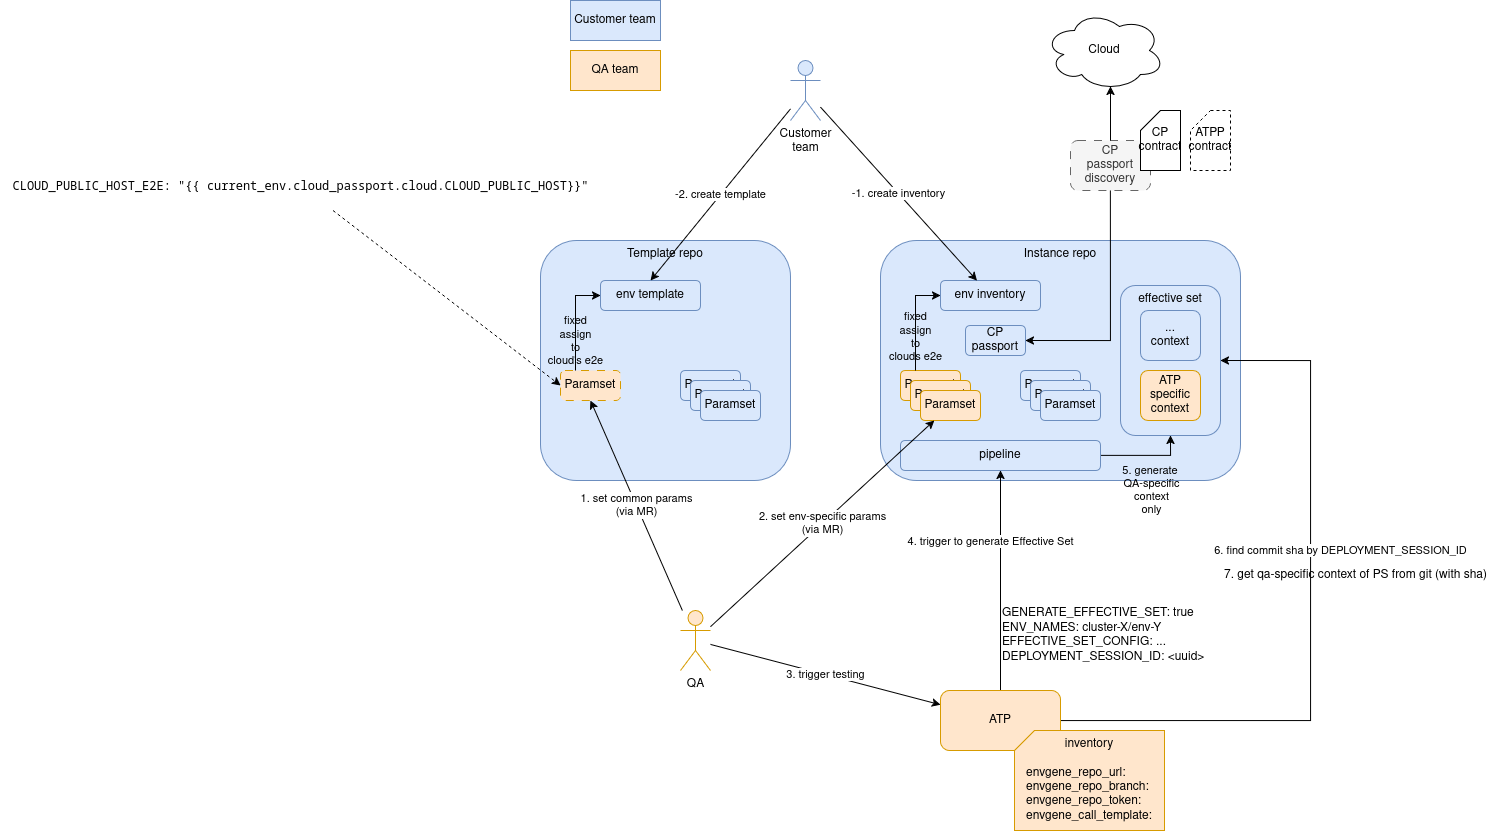

The diagram above was exported from draw.io. Its source (the exported page's mxGraphModel, read from the mxfile embedded in the PNG):
<mxGraphModel dx="2161" dy="1891" grid="1" gridSize="10" guides="1" tooltips="1" connect="1" arrows="1" fold="1" page="1" pageScale="1" pageWidth="850" pageHeight="1100" math="0" shadow="0">
  <root>
    <mxCell id="XtCXLX9mUpHzt5oV0klk-0" />
    <mxCell id="XtCXLX9mUpHzt5oV0klk-1" parent="XtCXLX9mUpHzt5oV0klk-0" />
    <mxCell id="9rT2j3VGEWRZw7p45El8-0" value="Instance repo" style="rounded=1;whiteSpace=wrap;html=1;verticalAlign=top;fillColor=#dae8fc;strokeColor=#6c8ebf;" vertex="1" parent="XtCXLX9mUpHzt5oV0klk-1">
      <mxGeometry x="380" y="40" width="360" height="240" as="geometry" />
    </mxCell>
    <mxCell id="9rT2j3VGEWRZw7p45El8-1" value="Template repo" style="rounded=1;whiteSpace=wrap;html=1;verticalAlign=top;fillColor=#dae8fc;strokeColor=#6c8ebf;" vertex="1" parent="XtCXLX9mUpHzt5oV0klk-1">
      <mxGeometry x="40" y="40" width="250" height="240" as="geometry" />
    </mxCell>
    <mxCell id="9rT2j3VGEWRZw7p45El8-2" value="Customer team" style="rounded=0;whiteSpace=wrap;html=1;fillColor=#dae8fc;strokeColor=#6c8ebf;" vertex="1" parent="XtCXLX9mUpHzt5oV0klk-1">
      <mxGeometry x="70" y="-200" width="90" height="40" as="geometry" />
    </mxCell>
    <mxCell id="9rT2j3VGEWRZw7p45El8-3" value="QA team" style="rounded=0;whiteSpace=wrap;html=1;fillColor=#ffe6cc;strokeColor=#d79b00;" vertex="1" parent="XtCXLX9mUpHzt5oV0klk-1">
      <mxGeometry x="70" y="-150" width="90" height="40" as="geometry" />
    </mxCell>
    <mxCell id="9rT2j3VGEWRZw7p45El8-4" value="env template" style="rounded=1;whiteSpace=wrap;html=1;fillColor=#dae8fc;strokeColor=#6c8ebf;" vertex="1" parent="XtCXLX9mUpHzt5oV0klk-1">
      <mxGeometry x="100" y="80" width="100" height="30" as="geometry" />
    </mxCell>
    <mxCell id="9rT2j3VGEWRZw7p45El8-5" value="Paramset" style="rounded=1;whiteSpace=wrap;html=1;fillColor=#ffe6cc;strokeColor=#d79b00;dashed=1;dashPattern=8 8;" vertex="1" parent="XtCXLX9mUpHzt5oV0klk-1">
      <mxGeometry x="60" y="170" width="60" height="30" as="geometry" />
    </mxCell>
    <mxCell id="9rT2j3VGEWRZw7p45El8-6" value="&lt;div&gt;&lt;br&gt;&lt;/div&gt;&lt;div&gt;fixed&lt;/div&gt;&lt;div&gt;assign&lt;/div&gt;&lt;div&gt;to&lt;/div&gt;&lt;div&gt;cloud's e2e&lt;/div&gt;" style="edgeStyle=orthogonalEdgeStyle;rounded=0;orthogonalLoop=1;jettySize=auto;html=1;exitX=0.25;exitY=0;exitDx=0;exitDy=0;entryX=0;entryY=0.5;entryDx=0;entryDy=0;fontColor=default;labelBackgroundColor=none;" edge="1" parent="XtCXLX9mUpHzt5oV0klk-1" source="9rT2j3VGEWRZw7p45El8-5" target="9rT2j3VGEWRZw7p45El8-4">
      <mxGeometry x="-0.2725" relative="1" as="geometry">
        <mxPoint as="offset" />
      </mxGeometry>
    </mxCell>
    <mxCell id="9rT2j3VGEWRZw7p45El8-7" value="Paramset" style="rounded=1;whiteSpace=wrap;html=1;fillColor=#dae8fc;strokeColor=#6c8ebf;" vertex="1" parent="XtCXLX9mUpHzt5oV0klk-1">
      <mxGeometry x="180" y="170" width="60" height="30" as="geometry" />
    </mxCell>
    <mxCell id="9rT2j3VGEWRZw7p45El8-8" value="Paramset" style="rounded=1;whiteSpace=wrap;html=1;fillColor=#dae8fc;strokeColor=#6c8ebf;" vertex="1" parent="XtCXLX9mUpHzt5oV0klk-1">
      <mxGeometry x="190" y="180" width="60" height="30" as="geometry" />
    </mxCell>
    <mxCell id="9rT2j3VGEWRZw7p45El8-9" value="Paramset" style="rounded=1;whiteSpace=wrap;html=1;fillColor=#dae8fc;strokeColor=#6c8ebf;" vertex="1" parent="XtCXLX9mUpHzt5oV0klk-1">
      <mxGeometry x="200" y="190" width="60" height="30" as="geometry" />
    </mxCell>
    <mxCell id="9rT2j3VGEWRZw7p45El8-10" value="env inventory" style="rounded=1;whiteSpace=wrap;html=1;fillColor=#dae8fc;strokeColor=#6c8ebf;" vertex="1" parent="XtCXLX9mUpHzt5oV0klk-1">
      <mxGeometry x="440" y="80" width="100" height="30" as="geometry" />
    </mxCell>
    <mxCell id="9rT2j3VGEWRZw7p45El8-11" value="Paramset" style="rounded=1;whiteSpace=wrap;html=1;fillColor=#ffe6cc;strokeColor=#d79b00;" vertex="1" parent="XtCXLX9mUpHzt5oV0klk-1">
      <mxGeometry x="400" y="170" width="60" height="30" as="geometry" />
    </mxCell>
    <mxCell id="9rT2j3VGEWRZw7p45El8-12" value="Paramset" style="rounded=1;whiteSpace=wrap;html=1;fillColor=#ffe6cc;strokeColor=#d79b00;" vertex="1" parent="XtCXLX9mUpHzt5oV0klk-1">
      <mxGeometry x="410" y="180" width="60" height="30" as="geometry" />
    </mxCell>
    <mxCell id="9rT2j3VGEWRZw7p45El8-13" value="Paramset" style="rounded=1;whiteSpace=wrap;html=1;fillColor=#ffe6cc;strokeColor=#d79b00;" vertex="1" parent="XtCXLX9mUpHzt5oV0klk-1">
      <mxGeometry x="420" y="190" width="60" height="30" as="geometry" />
    </mxCell>
    <mxCell id="9rT2j3VGEWRZw7p45El8-14" value="&lt;div&gt;&lt;br&gt;&lt;/div&gt;&lt;div&gt;fixed&lt;/div&gt;&lt;div&gt;assign&lt;/div&gt;&lt;div&gt;to&lt;/div&gt;&lt;div&gt;clouds e2e&lt;/div&gt;" style="edgeStyle=orthogonalEdgeStyle;rounded=0;orthogonalLoop=1;jettySize=auto;html=1;exitX=0.25;exitY=0;exitDx=0;exitDy=0;entryX=0;entryY=0.5;entryDx=0;entryDy=0;labelBackgroundColor=none;" edge="1" parent="XtCXLX9mUpHzt5oV0klk-1" source="9rT2j3VGEWRZw7p45El8-11" target="9rT2j3VGEWRZw7p45El8-10">
      <mxGeometry x="-0.2" relative="1" as="geometry">
        <mxPoint as="offset" />
      </mxGeometry>
    </mxCell>
    <mxCell id="9rT2j3VGEWRZw7p45El8-15" value="Paramset" style="rounded=1;whiteSpace=wrap;html=1;fillColor=#dae8fc;strokeColor=#6c8ebf;" vertex="1" parent="XtCXLX9mUpHzt5oV0klk-1">
      <mxGeometry x="520" y="170" width="60" height="30" as="geometry" />
    </mxCell>
    <mxCell id="9rT2j3VGEWRZw7p45El8-16" value="Paramset" style="rounded=1;whiteSpace=wrap;html=1;fillColor=#dae8fc;strokeColor=#6c8ebf;" vertex="1" parent="XtCXLX9mUpHzt5oV0klk-1">
      <mxGeometry x="530" y="180" width="60" height="30" as="geometry" />
    </mxCell>
    <mxCell id="9rT2j3VGEWRZw7p45El8-17" value="Paramset" style="rounded=1;whiteSpace=wrap;html=1;fillColor=#dae8fc;strokeColor=#6c8ebf;" vertex="1" parent="XtCXLX9mUpHzt5oV0klk-1">
      <mxGeometry x="540" y="190" width="60" height="30" as="geometry" />
    </mxCell>
    <mxCell id="9rT2j3VGEWRZw7p45El8-18" value="4. trigger to generate Effective Set" style="edgeStyle=orthogonalEdgeStyle;rounded=0;orthogonalLoop=1;jettySize=auto;html=1;exitX=0.5;exitY=0;exitDx=0;exitDy=0;entryX=0.5;entryY=1;entryDx=0;entryDy=0;" edge="1" parent="XtCXLX9mUpHzt5oV0klk-1" source="9rT2j3VGEWRZw7p45El8-24" target="9rT2j3VGEWRZw7p45El8-20">
      <mxGeometry x="0.3636" y="10" relative="1" as="geometry">
        <mxPoint x="430" y="410" as="sourcePoint" />
        <mxPoint as="offset" />
      </mxGeometry>
    </mxCell>
    <mxCell id="9rT2j3VGEWRZw7p45El8-19" value="&lt;div&gt;5. generate&amp;nbsp;&lt;/div&gt;&lt;div&gt;QA-specific&lt;/div&gt;&lt;div&gt;context&lt;/div&gt;&lt;div&gt;only &lt;/div&gt;" style="edgeStyle=orthogonalEdgeStyle;rounded=0;orthogonalLoop=1;jettySize=auto;html=1;entryX=0.5;entryY=1;entryDx=0;entryDy=0;labelBackgroundColor=none;" edge="1" parent="XtCXLX9mUpHzt5oV0klk-1" source="9rT2j3VGEWRZw7p45El8-20" target="9rT2j3VGEWRZw7p45El8-21">
      <mxGeometry x="0.1111" y="-35" relative="1" as="geometry">
        <mxPoint as="offset" />
      </mxGeometry>
    </mxCell>
    <mxCell id="9rT2j3VGEWRZw7p45El8-20" value="pipeline " style="rounded=1;whiteSpace=wrap;html=1;fillColor=#dae8fc;strokeColor=#6c8ebf;" vertex="1" parent="XtCXLX9mUpHzt5oV0klk-1">
      <mxGeometry x="400" y="240" width="200" height="30" as="geometry" />
    </mxCell>
    <mxCell id="9rT2j3VGEWRZw7p45El8-21" value="effective set" style="rounded=1;whiteSpace=wrap;html=1;fillColor=#dae8fc;strokeColor=#6c8ebf;verticalAlign=top;" vertex="1" parent="XtCXLX9mUpHzt5oV0klk-1">
      <mxGeometry x="620" y="85" width="100" height="150" as="geometry" />
    </mxCell>
    <mxCell id="9rT2j3VGEWRZw7p45El8-22" value="ATP specific context" style="rounded=1;whiteSpace=wrap;html=1;fillColor=#ffe6cc;strokeColor=#d79b00;" vertex="1" parent="XtCXLX9mUpHzt5oV0klk-1">
      <mxGeometry x="640" y="170" width="60" height="50" as="geometry" />
    </mxCell>
    <mxCell id="9rT2j3VGEWRZw7p45El8-23" value="6. find commit sha by DEPLOYMENT_SESSION_ID" style="edgeStyle=orthogonalEdgeStyle;rounded=0;orthogonalLoop=1;jettySize=auto;html=1;entryX=1;entryY=0.5;entryDx=0;entryDy=0;" edge="1" parent="XtCXLX9mUpHzt5oV0klk-1" source="9rT2j3VGEWRZw7p45El8-24" target="9rT2j3VGEWRZw7p45El8-21">
      <mxGeometry x="0.2" y="-30" relative="1" as="geometry">
        <Array as="points">
          <mxPoint x="810" y="520" />
          <mxPoint x="810" y="160" />
        </Array>
        <mxPoint as="offset" />
      </mxGeometry>
    </mxCell>
    <mxCell id="9rT2j3VGEWRZw7p45El8-24" value="ATP" style="rounded=1;whiteSpace=wrap;html=1;fillColor=#ffe6cc;strokeColor=#d79b00;" vertex="1" parent="XtCXLX9mUpHzt5oV0klk-1">
      <mxGeometry x="440" y="490" width="120" height="60" as="geometry" />
    </mxCell>
    <mxCell id="9rT2j3VGEWRZw7p45El8-25" value="&lt;div&gt;inventory&lt;/div&gt;&lt;div align=&quot;left&quot;&gt;&lt;br&gt;&lt;/div&gt;&lt;div align=&quot;left&quot;&gt;envgene_repo_url:&lt;/div&gt;&lt;div align=&quot;left&quot;&gt;&lt;div align=&quot;left&quot;&gt;envgene_repo_branch:&lt;/div&gt;&lt;/div&gt;&lt;div align=&quot;left&quot;&gt;envgene_repo_token:&lt;/div&gt;envgene_call_template: " style="shape=card;whiteSpace=wrap;html=1;fillColor=#ffe6cc;strokeColor=#d79b00;verticalAlign=top;size=20;" vertex="1" parent="XtCXLX9mUpHzt5oV0klk-1">
      <mxGeometry x="514" y="530" width="150" height="100" as="geometry" />
    </mxCell>
    <mxCell id="9rT2j3VGEWRZw7p45El8-26" value="&lt;div align=&quot;left&quot;&gt;GENERATE_EFFECTIVE_SET: true&lt;/div&gt;&lt;div align=&quot;left&quot;&gt;ENV_NAMES: cluster-X/env-Y&lt;/div&gt;&lt;div align=&quot;left&quot;&gt;EFFECTIVE_SET_CONFIG: ...&lt;/div&gt;&lt;div align=&quot;left&quot;&gt;DEPLOYMENT_SESSION_ID: &amp;lt;uuid&amp;gt;&lt;/div&gt;" style="text;html=1;align=left;verticalAlign=middle;resizable=0;points=[];autosize=1;strokeColor=none;fillColor=none;" vertex="1" parent="XtCXLX9mUpHzt5oV0klk-1">
      <mxGeometry x="500" y="400" width="230" height="70" as="geometry" />
    </mxCell>
    <mxCell id="9rT2j3VGEWRZw7p45El8-27" value="7. get qa-specific context of PS from git (with sha) " style="text;html=1;align=center;verticalAlign=middle;resizable=0;points=[];autosize=1;strokeColor=none;fillColor=none;" vertex="1" parent="XtCXLX9mUpHzt5oV0klk-1">
      <mxGeometry x="710" y="360" width="290" height="30" as="geometry" />
    </mxCell>
    <mxCell id="9rT2j3VGEWRZw7p45El8-28" value="1. set common params&lt;br&gt;(via MR)" style="rounded=0;orthogonalLoop=1;jettySize=auto;html=1;entryX=0.5;entryY=1;entryDx=0;entryDy=0;" edge="1" parent="XtCXLX9mUpHzt5oV0klk-1" source="9rT2j3VGEWRZw7p45El8-30" target="9rT2j3VGEWRZw7p45El8-5">
      <mxGeometry relative="1" as="geometry">
        <mxPoint x="111.20967741935556" y="220" as="targetPoint" />
      </mxGeometry>
    </mxCell>
    <mxCell id="9rT2j3VGEWRZw7p45El8-29" value="&lt;div&gt;2. set env-specific params&lt;br&gt;(via MR)&lt;/div&gt;" style="rounded=0;orthogonalLoop=1;jettySize=auto;html=1;" edge="1" parent="XtCXLX9mUpHzt5oV0klk-1" source="9rT2j3VGEWRZw7p45El8-30" target="9rT2j3VGEWRZw7p45El8-13">
      <mxGeometry relative="1" as="geometry" />
    </mxCell>
    <mxCell id="9rT2j3VGEWRZw7p45El8-30" value="QA" style="shape=umlActor;verticalLabelPosition=bottom;verticalAlign=top;html=1;outlineConnect=0;fillColor=#ffe6cc;strokeColor=#d79b00;" vertex="1" parent="XtCXLX9mUpHzt5oV0klk-1">
      <mxGeometry x="180" y="410" width="30" height="60" as="geometry" />
    </mxCell>
    <mxCell id="9rT2j3VGEWRZw7p45El8-31" value="3. trigger testing" style="rounded=0;orthogonalLoop=1;jettySize=auto;html=1;" edge="1" parent="XtCXLX9mUpHzt5oV0klk-1" source="9rT2j3VGEWRZw7p45El8-30" target="9rT2j3VGEWRZw7p45El8-24">
      <mxGeometry relative="1" as="geometry" />
    </mxCell>
    <mxCell id="9rT2j3VGEWRZw7p45El8-32" value="-2. create template" style="rounded=0;orthogonalLoop=1;jettySize=auto;html=1;entryX=0.5;entryY=0;entryDx=0;entryDy=0;" edge="1" parent="XtCXLX9mUpHzt5oV0klk-1" source="9rT2j3VGEWRZw7p45El8-34" target="9rT2j3VGEWRZw7p45El8-4">
      <mxGeometry relative="1" as="geometry" />
    </mxCell>
    <mxCell id="9rT2j3VGEWRZw7p45El8-33" value="-1. create inventory" style="rounded=0;orthogonalLoop=1;jettySize=auto;html=1;" edge="1" parent="XtCXLX9mUpHzt5oV0klk-1" source="9rT2j3VGEWRZw7p45El8-34" target="9rT2j3VGEWRZw7p45El8-10">
      <mxGeometry relative="1" as="geometry" />
    </mxCell>
    <mxCell id="9rT2j3VGEWRZw7p45El8-34" value="&lt;div&gt;Customer&lt;/div&gt;&lt;div&gt;team&lt;/div&gt;" style="shape=umlActor;verticalLabelPosition=bottom;verticalAlign=top;html=1;outlineConnect=0;fillColor=#dae8fc;strokeColor=#6c8ebf;" vertex="1" parent="XtCXLX9mUpHzt5oV0klk-1">
      <mxGeometry x="290" y="-140" width="30" height="60" as="geometry" />
    </mxCell>
    <mxCell id="9rT2j3VGEWRZw7p45El8-35" value="&lt;div&gt;...&lt;/div&gt;&lt;div&gt;context&lt;/div&gt;" style="rounded=1;whiteSpace=wrap;html=1;fillColor=#dae8fc;strokeColor=#6c8ebf;" vertex="1" parent="XtCXLX9mUpHzt5oV0klk-1">
      <mxGeometry x="640" y="110" width="60" height="50" as="geometry" />
    </mxCell>
    <mxCell id="9rT2j3VGEWRZw7p45El8-37" value="CP passport" style="rounded=1;whiteSpace=wrap;html=1;fillColor=#dae8fc;strokeColor=#6c8ebf;" vertex="1" parent="XtCXLX9mUpHzt5oV0klk-1">
      <mxGeometry x="465" y="125" width="60" height="30" as="geometry" />
    </mxCell>
    <mxCell id="9rT2j3VGEWRZw7p45El8-38" style="edgeStyle=orthogonalEdgeStyle;rounded=0;orthogonalLoop=1;jettySize=auto;html=1;exitX=0.5;exitY=1;exitDx=0;exitDy=0;entryX=1;entryY=0.5;entryDx=0;entryDy=0;" edge="1" parent="XtCXLX9mUpHzt5oV0klk-1" source="9rT2j3VGEWRZw7p45El8-39" target="9rT2j3VGEWRZw7p45El8-37">
      <mxGeometry relative="1" as="geometry" />
    </mxCell>
    <mxCell id="9rT2j3VGEWRZw7p45El8-39" value="&lt;div&gt;CP&lt;/div&gt;&lt;div&gt;passport&lt;/div&gt;&lt;div&gt;discovery&lt;/div&gt;" style="rounded=1;whiteSpace=wrap;html=1;fillColor=#f5f5f5;strokeColor=#666666;dashed=1;dashPattern=8 8;fontColor=#333333;" vertex="1" parent="XtCXLX9mUpHzt5oV0klk-1">
      <mxGeometry x="570" y="-60" width="80" height="50" as="geometry" />
    </mxCell>
    <mxCell id="9rT2j3VGEWRZw7p45El8-40" value="Cloud" style="ellipse;shape=cloud;whiteSpace=wrap;html=1;" vertex="1" parent="XtCXLX9mUpHzt5oV0klk-1">
      <mxGeometry x="544" y="-190" width="120" height="80" as="geometry" />
    </mxCell>
    <mxCell id="9rT2j3VGEWRZw7p45El8-41" style="edgeStyle=orthogonalEdgeStyle;rounded=0;orthogonalLoop=1;jettySize=auto;html=1;exitX=0.5;exitY=0;exitDx=0;exitDy=0;entryX=0.55;entryY=0.95;entryDx=0;entryDy=0;entryPerimeter=0;" edge="1" parent="XtCXLX9mUpHzt5oV0klk-1" source="9rT2j3VGEWRZw7p45El8-39" target="9rT2j3VGEWRZw7p45El8-40">
      <mxGeometry relative="1" as="geometry" />
    </mxCell>
    <mxCell id="9rT2j3VGEWRZw7p45El8-42" value="CP contract" style="shape=card;whiteSpace=wrap;html=1;size=20;" vertex="1" parent="XtCXLX9mUpHzt5oV0klk-1">
      <mxGeometry x="640" y="-90" width="40" height="60" as="geometry" />
    </mxCell>
    <mxCell id="9rT2j3VGEWRZw7p45El8-43" style="rounded=0;orthogonalLoop=1;jettySize=auto;html=1;entryX=0;entryY=0.5;entryDx=0;entryDy=0;dashed=1;" edge="1" parent="XtCXLX9mUpHzt5oV0klk-1" source="9rT2j3VGEWRZw7p45El8-44" target="9rT2j3VGEWRZw7p45El8-5">
      <mxGeometry relative="1" as="geometry" />
    </mxCell>
    <mxCell id="9rT2j3VGEWRZw7p45El8-44" value="&lt;pre&gt;&lt;span class=&quot;pl-ent&quot;&gt;CLOUD_PUBLIC_HOST_E2E&lt;/span&gt;: &lt;span class=&quot;pl-s&quot;&gt;&lt;span class=&quot;pl-pds&quot;&gt;&quot;&lt;/span&gt;{{ current_env.cloud_passport.cloud.CLOUD_PUBLIC_HOST}}&lt;span class=&quot;pl-pds&quot;&gt;&quot;&lt;/span&gt;&lt;/span&gt;&lt;/pre&gt;" style="text;html=1;align=center;verticalAlign=middle;resizable=0;points=[];autosize=1;strokeColor=none;fillColor=none;" vertex="1" parent="XtCXLX9mUpHzt5oV0klk-1">
      <mxGeometry x="-500" y="-40" width="600" height="50" as="geometry" />
    </mxCell>
    <mxCell id="9rT2j3VGEWRZw7p45El8-45" value="ATPP contract" style="shape=card;whiteSpace=wrap;html=1;size=20;dashed=1;" vertex="1" parent="XtCXLX9mUpHzt5oV0klk-1">
      <mxGeometry x="690" y="-90" width="40" height="60" as="geometry" />
    </mxCell>
  </root>
</mxGraphModel>